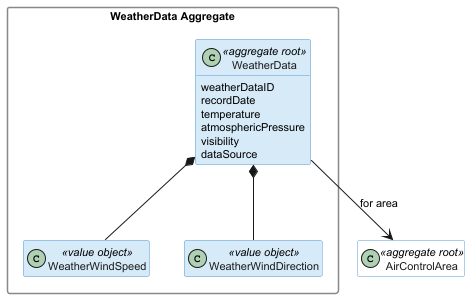

The diagram above was rendered by PlantUML. Its source (embedded in the PNG):
@startuml

skinparam classAttributeIconSize 0
skinparam classBackgroundColor #D6EAF8
skinparam classBorderColor #5B9BD5
skinparam classFontColor #1A1A1A
skinparam packageStyle rectangle
skinparam packageBackgroundColor transparent
skinparam packageBorderColor #888888
skinparam defaultFontSize 11
hide empty members

package "WeatherData Aggregate" {
    class WeatherData <<aggregate root>> {
        weatherDataID
        recordDate
        temperature
        atmosphericPressure
        visibility
        dataSource
    }
    class WeatherWindSpeed <<value object>>
    class WeatherWindDirection <<value object>>

    WeatherData *-- WeatherWindSpeed
    WeatherData *-- WeatherWindDirection
}

' Cross-aggregate reference
class AirControlArea <<aggregate root>> #White

WeatherData --> AirControlArea : for area

@enduml